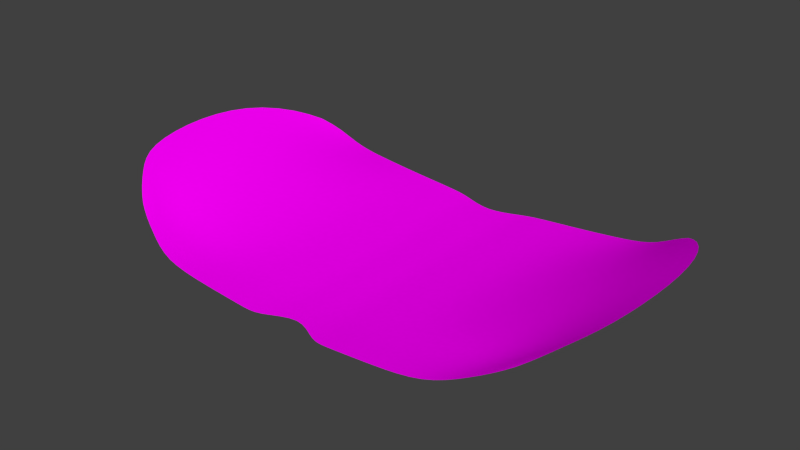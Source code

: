 # Source: brille.blend  (saved by Blender 2.76.0; exported with 4.5.12 LTS)
import bpy
from mathutils import Matrix  # noqa: F401  (used for matrix-valued properties, if any)

bpy.ops.wm.read_factory_settings(use_empty=True)
scene = bpy.context.scene
scene.name = 'Scene'

# ---- collections
col_collection_1 = bpy.data.collections.new('Collection 1'); scene.collection.children.link(col_collection_1)

# ---- images (referenced by path relative to the original .blend; pixels are not part of the script)
import os
ASSET_DIR = os.environ.get("B2B_ASSET_DIR", "")  # directory of the original .blend (textures are referenced by path, not embedded)
HERE = os.path.dirname(os.path.abspath(__file__))  # packed textures are extracted next to this script under _unpacked/

def load_image(name, relpath, width, height, colorspace="sRGB"):
    """Load a texture the original file referenced (path relative to the .blend, or extracted next to this script)."""
    p = next((c for c in (os.path.join(HERE, relpath), os.path.join(ASSET_DIR, relpath)) if relpath and os.path.exists(c)), "")
    if p:
        img = bpy.data.images.load(p, check_existing=True)
        img.name = name
    else:  # same state as the original file: an image datablock whose file is absent (Cycles renders it pink)
        img = bpy.data.images.new(name, width, height)
        img.source = "FILE"
        img.filepath = "//" + (relpath or name)
    img.colorspace_settings.name = colorspace
    return img
img_brille_english_png = load_image('brille_english.png', 'brille_english.png', 1024, 1024, 'sRGB')

# ---- materials (node trees are filled in below, after node groups)
mat_material_001 = bpy.data.materials.new('Material.001')
mat_material_001.alpha_threshold = 0.0
mat_material_001.roughness = 0.5

# ---- material node trees
mat_material_001.use_nodes = True; mat_material_001.node_tree.nodes.clear()
_N = mat_material_001.node_tree.nodes; _L = mat_material_001.node_tree.links
n0 = _N.new('ShaderNodeOutputMaterial'); n0.name = 'Material Output'; n0.location = (403, 300)
n1 = _N.new('ShaderNodeMixShader'); n1.name = 'Mix Shader'; n1.location = (183, 307)
n2 = _N.new('ShaderNodeTexCoord'); n2.name = 'Texture Coordinate'; n2.location = (-661, 325)
n3 = _N.new('ShaderNodeBsdfDiffuse'); n3.name = 'Diffuse BSDF'; n3.location = (-197, 405)
n4 = _N.new('ShaderNodeBsdfTransparent'); n4.name = 'Transparent BSDF'; n4.location = (-169, 121)
n5 = _N.new('ShaderNodeTexImage'); n5.name = 'Image Texture'; n5.location = (-453, 342)
n5.width = 140
n5.image = img_brille_english_png
_L.new(n3.outputs[0], n1.inputs[2])
_L.new(n2.outputs[2], n5.inputs[0])
_L.new(n1.outputs[0], n0.inputs[0])
_L.new(n5.outputs[0], n3.inputs[0])
_L.new(n5.outputs[1], n1.inputs[0])
_L.new(n4.outputs[0], n1.inputs[1])
n0.is_active_output = True

# ---- world
world_world = bpy.data.worlds.new('World'); scene.world = world_world
world_world.color = (0.05088, 0.05088, 0.05088)
world_world.use_sun_shadow = False
world_world.sun_shadow_jitter_overblur = 0.0
world_world.cycles.sampling_method = 'MANUAL'
world_world.cycles.sample_map_resolution = 256

# ---- meshes
me_plane = bpy.data.meshes.new('Plane')
me_plane.from_pydata([(0.3973, 0.0, -0.6941), (0.8594, -0.8265, -0.4716), (0.3962, -0.5, -0.6951), (0.8838, 0.9143, -0.4297), (0.3962, -0.75, -0.6951), (0.3962, 1.0, -0.6925), (0.2, -1.0, -0.7135), (0.6, -1.0, -0.6485), (0.6, 1.0, -0.6583), (0.2, 1.0, -0.718), (0.3962, -1.0, -0.6888), (0.6, -0.75, -0.6511), (0.2, -0.75, -0.721), (0.09504, -0.75, -0.7337), (1.044, -0.5, -0.2699), (1.086, 0.0, -0.2375), (1.044, 0.5, -0.2699), (0.9631, -0.6633, -0.3493), (0.09504, 0.5, -0.7337), (0.09504, 0.0, -0.7335), (0.09504, -0.5, -0.7337), (0.1369, 0.9873, -0.7279), (0.1276, -1.0, -0.7234), (0.2, -0.5, -0.721), (0.2, 0.0, -0.7208), (0.2, 0.5, -0.721), (0.6, -0.5, -0.6225), (0.6021, 0.0, -0.6069), (0.6, 0.5, -0.6166), (0.3962, 0.5, -0.6951), (0.7297, -0.9133, -0.5724), (0.7419, 0.9571, -0.5975), (0.7815, -0.7066, -0.5585), (0.8221, -0.5, -0.5014), (0.8442, 0.0, -0.4536), (0.8221, 0.5, -0.4829), (-0.3973, 0.0, -0.6941), (-0.8594, -0.8265, -0.4716), (-0.3962, -0.5, -0.6951), (-0.8838, 0.9143, -0.4297), (-0.3962, -0.75, -0.6951), (-0.3962, 1.0, -0.6925), (-0.2, -1.0, -0.7135), (-0.6, -1.0, -0.6485), (-0.6, 1.0, -0.6583), (-0.2, 1.0, -0.718), (-0.3962, -1.0, -0.6888), (0.0, -0.75, -0.7325), (-0.6, -0.75, -0.6511), (-0.2, -0.75, -0.721), (-0.09504, -0.75, -0.7337), (-1.044, -0.5, -0.2699), (-1.086, 0.0, -0.2375), (-1.044, 0.5, -0.2699), (-0.9631, -0.6633, -0.3493), (-0.09504, 0.5, -0.7337), (-0.09504, 0.0, -0.7335), (-0.09504, -0.5, -0.7337), (-0.1369, 0.9873, -0.7279), (-0.1276, -1.0, -0.7234), (-0.2, -0.5, -0.721), (-0.2, 0.0, -0.7208), (-0.2, 0.5, -0.721), (-0.6, -0.5, -0.6225), (-0.6021, 0.0, -0.6069), (-0.6, 0.5, -0.6166), (0.0, -0.8441, -0.7322), (0.0, 0.9008, -0.7322), (0.0, -0.5, -0.7325), (0.0, 0.0, -0.7324), (0.0, 0.5, -0.7325), (-0.3962, 0.5, -0.6951), (-0.7297, -0.9133, -0.5724), (-0.7419, 0.9571, -0.5975), (-0.7815, -0.7066, -0.5585), (-0.8221, -0.5, -0.5014), (-0.8442, 0.0, -0.4536), (-0.8221, 0.5, -0.4829)], [], [(35, 16, 3, 31), (23, 2, 0, 24), (22, 6, 12, 13), (18, 25, 9, 21), (29, 28, 8, 5), (4, 11, 26, 2), (2, 26, 27, 0), (0, 27, 28, 29), (13, 12, 23, 20), (20, 23, 24, 19), (19, 24, 25, 18), (24, 0, 29, 25), (70, 18, 21, 67), (47, 13, 20, 68), (12, 4, 2, 23), (30, 1, 17, 32), (66, 22, 13, 47), (32, 17, 14, 33), (33, 14, 15, 34), (34, 15, 16, 35), (69, 19, 18, 70), (68, 20, 19, 69), (6, 10, 4, 12), (10, 7, 11, 4), (25, 29, 5, 9), (27, 34, 35, 28), (26, 33, 34, 27), (11, 32, 33, 26), (7, 30, 32, 11), (28, 35, 31, 8), (77, 73, 39, 53), (60, 61, 36, 38), (59, 50, 49, 42), (55, 58, 45, 62), (71, 41, 44, 65), (40, 38, 63, 48), (38, 36, 64, 63), (36, 71, 65, 64), (50, 57, 60, 49), (57, 56, 61, 60), (56, 55, 62, 61), (61, 62, 71, 36), (70, 67, 58, 55), (47, 68, 57, 50), (49, 60, 38, 40), (72, 74, 54, 37), (66, 47, 50, 59), (74, 75, 51, 54), (75, 76, 52, 51), (76, 77, 53, 52), (69, 70, 55, 56), (68, 69, 56, 57), (42, 49, 40, 46), (46, 40, 48, 43), (62, 45, 41, 71), (64, 65, 77, 76), (63, 64, 76, 75), (48, 63, 75, 74), (43, 48, 74, 72), (65, 44, 73, 77)])
me_plane.polygons.foreach_set('use_smooth', [True] * 60)
_uv = me_plane.uv_layers.new(name='UVMap')
_uv.uv.foreach_set('vector', [0.8815, 0.6089, 0.984, 0.6105, 0.9205, 0.7295, 0.8535, 0.7417, 0.5906, 0.3083, 0.6859, 0.3079, 0.6862, 0.457, 0.5906, 0.457, 0.5554, 0.1596, 0.5906, 0.1596, 0.5906, 0.2339, 0.5396, 0.2339, 0.5396, 0.6056, 0.5906, 0.6056, 0.5906, 0.7543, 0.5599, 0.7506, 0.6859, 0.6056, 0.7819, 0.6065, 0.7849, 0.7543, 0.6859, 0.7543, 0.6861, 0.2324, 0.7872, 0.2197, 0.7839, 0.2996, 0.6859, 0.3079, 0.6859, 0.3079, 0.7839, 0.2996, 0.7789, 0.459, 0.6862, 0.457, 0.6862, 0.457, 0.7789, 0.459, 0.7819, 0.6065, 0.6859, 0.6056, 0.5396, 0.2339, 0.5906, 0.2339, 0.5906, 0.3083, 0.5396, 0.3083, 0.5396, 0.3083, 0.5906, 0.3083, 0.5906, 0.457, 0.5396, 0.457, 0.5396, 0.457, 0.5906, 0.457, 0.5906, 0.6056, 0.5396, 0.6056, 0.5906, 0.457, 0.6862, 0.457, 0.6859, 0.6056, 0.5906, 0.6056, 0.4934, 0.6056, 0.5396, 0.6056, 0.5599, 0.7506, 0.4934, 0.7248, 0.4934, 0.2339, 0.5396, 0.2339, 0.5396, 0.3083, 0.4934, 0.3083, 0.5906, 0.2339, 0.6861, 0.2324, 0.6859, 0.3079, 0.5906, 0.3083, 0.8518, 0.1625, 0.9138, 0.1843, 0.9574, 0.2394, 0.8741, 0.2231, 0.4934, 0.2059, 0.5554, 0.1596, 0.5396, 0.2339, 0.4934, 0.2339, 0.8741, 0.2231, 0.9574, 0.2394, 0.9879, 0.2991, 0.8863, 0.2924, 0.8863, 0.2924, 0.9879, 0.2991, 0.9936, 0.465, 0.8833, 0.4626, 0.8833, 0.4626, 0.9936, 0.465, 0.984, 0.6105, 0.8815, 0.6089, 0.4934, 0.457, 0.5396, 0.457, 0.5396, 0.6056, 0.4934, 0.6056, 0.4934, 0.3083, 0.5396, 0.3083, 0.5396, 0.457, 0.4934, 0.457, 0.5906, 0.1596, 0.6861, 0.1584, 0.6861, 0.2324, 0.5906, 0.2339, 0.6861, 0.1584, 0.7872, 0.1466, 0.7872, 0.2197, 0.6861, 0.2324, 0.5906, 0.6056, 0.6859, 0.6056, 0.6859, 0.7543, 0.5906, 0.7543, 0.7789, 0.459, 0.8833, 0.4626, 0.8815, 0.6089, 0.7819, 0.6065, 0.7839, 0.2996, 0.8863, 0.2924, 0.8833, 0.4626, 0.7789, 0.459, 0.7872, 0.2197, 0.8741, 0.2231, 0.8863, 0.2924, 0.7839, 0.2996, 0.7872, 0.1466, 0.8518, 0.1625, 0.8741, 0.2231, 0.7872, 0.2197, 0.7819, 0.6065, 0.8815, 0.6089, 0.8535, 0.7417, 0.7849, 0.7543, 0.117, 0.6056, 0.1407, 0.7416, 0.0761, 0.7288, 0.01423, 0.6056, 0.3963, 0.3083, 0.3969, 0.457, 0.3076, 0.457, 0.3051, 0.3076, 0.4314, 0.1596, 0.4472, 0.2339, 0.3963, 0.2339, 0.3963, 0.1596, 0.4472, 0.6056, 0.4269, 0.7506, 0.3963, 0.7543, 0.3963, 0.6056, 0.3053, 0.6056, 0.3011, 0.7543, 0.2053, 0.7543, 0.2151, 0.6056, 0.3022, 0.232, 0.3051, 0.3076, 0.2128, 0.3009, 0.2066, 0.2223, 0.3051, 0.3076, 0.3076, 0.457, 0.2192, 0.457, 0.2128, 0.3009, 0.3076, 0.457, 0.3053, 0.6056, 0.2151, 0.6056, 0.2192, 0.457, 0.4472, 0.2339, 0.4472, 0.3083, 0.3963, 0.3083, 0.3963, 0.2339, 0.4472, 0.3083, 0.4472, 0.457, 0.3969, 0.457, 0.3963, 0.3083, 0.4472, 0.457, 0.4472, 0.6056, 0.3963, 0.6056, 0.3969, 0.457, 0.3969, 0.457, 0.3963, 0.6056, 0.3053, 0.6056, 0.3076, 0.457, 0.4934, 0.6056, 0.4934, 0.7248, 0.4269, 0.7506, 0.4472, 0.6056, 0.4934, 0.2339, 0.4934, 0.3083, 0.4472, 0.3083, 0.4472, 0.2339, 0.3963, 0.2339, 0.3963, 0.3083, 0.3051, 0.3076, 0.3022, 0.232, 0.1419, 0.1674, 0.1237, 0.2281, 0.04189, 0.2419, 0.08375, 0.1902, 0.4934, 0.2059, 0.4934, 0.2339, 0.4472, 0.2339, 0.4314, 0.1596, 0.1237, 0.2281, 0.1126, 0.2942, 0.0107, 0.2968, 0.04189, 0.2419, 0.1126, 0.2942, 0.1145, 0.4567, 0.002865, 0.4569, 0.0107, 0.2968, 0.1145, 0.4567, 0.117, 0.6056, 0.01423, 0.6056, 0.002865, 0.4569, 0.4934, 0.457, 0.4934, 0.6056, 0.4472, 0.6056, 0.4472, 0.457, 0.4934, 0.3083, 0.4934, 0.457, 0.4472, 0.457, 0.4472, 0.3083, 0.3963, 0.1596, 0.3963, 0.2339, 0.3022, 0.232, 0.3006, 0.1579, 0.3006, 0.1579, 0.3022, 0.232, 0.2066, 0.2223, 0.2019, 0.1484, 0.3963, 0.6056, 0.3963, 0.7543, 0.3011, 0.7543, 0.3053, 0.6056, 0.2192, 0.457, 0.2151, 0.6056, 0.117, 0.6056, 0.1145, 0.4567, 0.2128, 0.3009, 0.2192, 0.457, 0.1145, 0.4567, 0.1126, 0.2942, 0.2066, 0.2223, 0.2128, 0.3009, 0.1126, 0.2942, 0.1237, 0.2281, 0.2019, 0.1484, 0.2066, 0.2223, 0.1237, 0.2281, 0.1419, 0.1674, 0.2151, 0.6056, 0.2053, 0.7543, 0.1407, 0.7416, 0.117, 0.6056])
me_plane.materials.append(mat_material_001)
me_plane.use_remesh_preserve_volume = False
me_plane.use_remesh_preserve_attributes = False
me_plane.use_mirror_vertex_groups = False
me_plane.update()

# ---- objects
ob_plane = bpy.data.objects.new('Plane', me_plane)

# ---- transforms, parenting, visibility, modifiers, constraints
ob_plane.location = (0.0, 0.0, 0.0)
ob_plane.scale = (5.939, 3.636, 3.636)
ob_plane.lineart.crease_threshold = 0.0
_m = ob_plane.modifiers.new('Subsurf', 'SUBSURF')
_m.uv_smooth = 'PRESERVE_CORNERS'
_m.quality = 2
_m.show_only_control_edges = False

# ---- collection membership
col_collection_1.objects.link(ob_plane)

# ---- scene / render settings (as saved in the file)
scene.frame_start = 1; scene.frame_end = 250; scene.frame_set(1)
scene.render.engine = 'CYCLES'
scene.render.resolution_percentage = 50
scene.render.dither_intensity = 0.0
scene.cycles.use_denoising = False
scene.cycles.samples = 10
scene.cycles.sampling_pattern = 'TABULATED_SOBOL'
scene.cycles.light_sampling_threshold = 0.0
scene.cycles.use_adaptive_sampling = False
scene.cycles.use_light_tree = False
scene.cycles.blur_glossy = 0.0
scene.cycles.pixel_filter_type = 'GAUSSIAN'
scene.cycles.sample_clamp_indirect = 0.0
scene.view_settings.view_transform = 'Standard'
bpy.context.view_layer.update()

# ---- added for rendering (the .blend has no active camera and no usable light): camera, sun
cam_auto = bpy.data.cameras.new('AutoCamera')
cam_auto.lens = 50.0
cam_auto.sensor_width = 36.0
cam_auto.clip_end = 1000.0
ob_auto_camera = bpy.data.objects.new('AutoCamera', cam_auto)
scene.collection.objects.link(ob_auto_camera)
ob_auto_camera.location = (13.8049, -16.5659, 9.27836)
ob_auto_camera.rotation_euler = (1.09748, -7.21219e-08, 0.694738)
scene.camera = ob_auto_camera
light_auto_sun = bpy.data.lights.new('AutoSun', 'SUN')
light_auto_sun.energy = 3.0
light_auto_sun.angle = 0.0523599
ob_auto_sun = bpy.data.objects.new('AutoSun', light_auto_sun)
scene.collection.objects.link(ob_auto_sun)
ob_auto_sun.rotation_euler = (0.872665, 0.174533, 0.523599)
bpy.context.view_layer.update()
